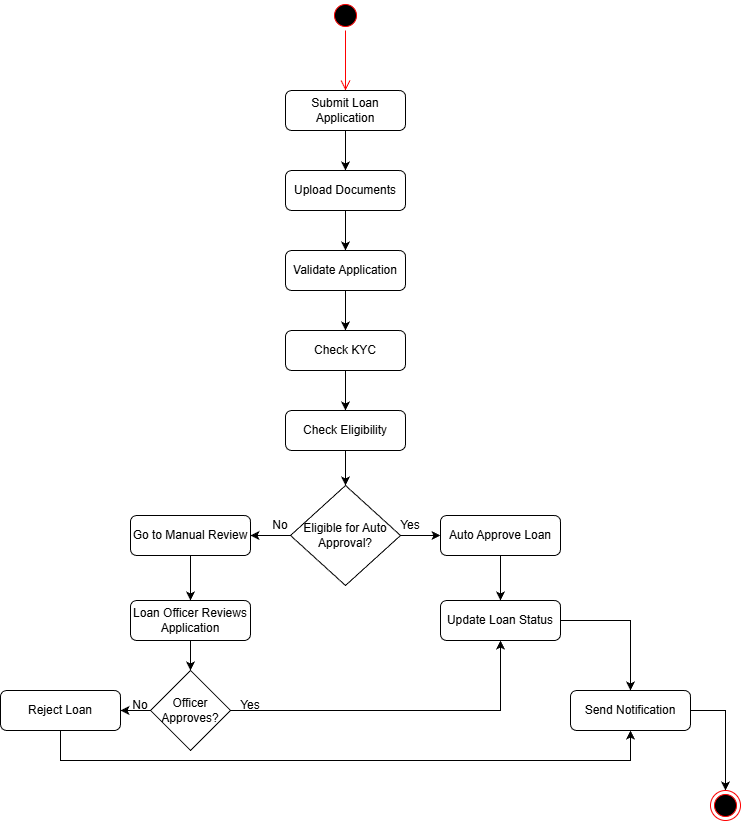

The diagram above was exported from draw.io. Its source (the exported page's mxGraphModel, read from the mxfile embedded in the PNG):
<mxGraphModel dx="1572" dy="902" grid="1" gridSize="10" guides="1" tooltips="1" connect="1" arrows="1" fold="1" page="1" pageScale="1" pageWidth="827" pageHeight="1169" background="#ffffff" math="0" shadow="0">
  <root>
    <mxCell id="0" />
    <mxCell id="1" parent="0" />
    <mxCell id="c2IiCXOe2T3U3Rh0Z9K0-1" parent="1" style="ellipse;html=1;shape=startState;fillColor=#000000;strokeColor=#ff0000;" value="" vertex="1">
      <mxGeometry height="30" width="30" x="370" as="geometry" />
    </mxCell>
    <mxCell id="c2IiCXOe2T3U3Rh0Z9K0-2" edge="1" parent="1" source="c2IiCXOe2T3U3Rh0Z9K0-1" style="edgeStyle=orthogonalEdgeStyle;html=1;verticalAlign=bottom;endArrow=open;endSize=8;strokeColor=#ff0000;rounded=0;" value="">
      <mxGeometry relative="1" as="geometry">
        <mxPoint x="385" y="90" as="targetPoint" />
      </mxGeometry>
    </mxCell>
    <mxCell id="c2IiCXOe2T3U3Rh0Z9K0-5" edge="1" parent="1" source="c2IiCXOe2T3U3Rh0Z9K0-3" style="edgeStyle=orthogonalEdgeStyle;rounded=0;orthogonalLoop=1;jettySize=auto;html=1;" target="c2IiCXOe2T3U3Rh0Z9K0-4" value="">
      <mxGeometry relative="1" as="geometry" />
    </mxCell>
    <mxCell id="c2IiCXOe2T3U3Rh0Z9K0-3" parent="1" style="rounded=1;whiteSpace=wrap;html=1;" value="Submit Loan Application" vertex="1">
      <mxGeometry height="40" width="120" x="325" y="90" as="geometry" />
    </mxCell>
    <mxCell id="c2IiCXOe2T3U3Rh0Z9K0-7" edge="1" parent="1" source="c2IiCXOe2T3U3Rh0Z9K0-4" style="edgeStyle=orthogonalEdgeStyle;rounded=0;orthogonalLoop=1;jettySize=auto;html=1;" target="c2IiCXOe2T3U3Rh0Z9K0-6" value="">
      <mxGeometry relative="1" as="geometry" />
    </mxCell>
    <mxCell id="c2IiCXOe2T3U3Rh0Z9K0-4" parent="1" style="rounded=1;whiteSpace=wrap;html=1;" value="Upload Documents" vertex="1">
      <mxGeometry height="40" width="120" x="325" y="170" as="geometry" />
    </mxCell>
    <mxCell id="c2IiCXOe2T3U3Rh0Z9K0-9" edge="1" parent="1" source="c2IiCXOe2T3U3Rh0Z9K0-6" style="edgeStyle=orthogonalEdgeStyle;rounded=0;orthogonalLoop=1;jettySize=auto;html=1;" target="c2IiCXOe2T3U3Rh0Z9K0-8" value="">
      <mxGeometry relative="1" as="geometry" />
    </mxCell>
    <mxCell id="c2IiCXOe2T3U3Rh0Z9K0-6" parent="1" style="rounded=1;whiteSpace=wrap;html=1;" value="Validate Application" vertex="1">
      <mxGeometry height="40" width="120" x="325" y="250" as="geometry" />
    </mxCell>
    <mxCell id="c2IiCXOe2T3U3Rh0Z9K0-11" edge="1" parent="1" source="c2IiCXOe2T3U3Rh0Z9K0-8" style="edgeStyle=orthogonalEdgeStyle;rounded=0;orthogonalLoop=1;jettySize=auto;html=1;" target="c2IiCXOe2T3U3Rh0Z9K0-10" value="">
      <mxGeometry relative="1" as="geometry" />
    </mxCell>
    <mxCell id="c2IiCXOe2T3U3Rh0Z9K0-8" parent="1" style="rounded=1;whiteSpace=wrap;html=1;" value="Check KYC" vertex="1">
      <mxGeometry height="40" width="120" x="325" y="330" as="geometry" />
    </mxCell>
    <mxCell id="c2IiCXOe2T3U3Rh0Z9K0-10" parent="1" style="rounded=1;whiteSpace=wrap;html=1;" value="Check Eligibility" vertex="1">
      <mxGeometry height="40" width="120" x="325" y="410" as="geometry" />
    </mxCell>
    <mxCell id="c2IiCXOe2T3U3Rh0Z9K0-18" edge="1" parent="1" source="c2IiCXOe2T3U3Rh0Z9K0-14" style="edgeStyle=orthogonalEdgeStyle;rounded=0;orthogonalLoop=1;jettySize=auto;html=1;" target="c2IiCXOe2T3U3Rh0Z9K0-17" value="">
      <mxGeometry relative="1" as="geometry" />
    </mxCell>
    <mxCell id="c2IiCXOe2T3U3Rh0Z9K0-20" edge="1" parent="1" source="c2IiCXOe2T3U3Rh0Z9K0-14" style="edgeStyle=orthogonalEdgeStyle;rounded=0;orthogonalLoop=1;jettySize=auto;html=1;" target="c2IiCXOe2T3U3Rh0Z9K0-19" value="">
      <mxGeometry relative="1" as="geometry" />
    </mxCell>
    <mxCell id="c2IiCXOe2T3U3Rh0Z9K0-14" parent="1" style="rhombus;whiteSpace=wrap;html=1;align=center;" value="Eligible for Auto Approval?" vertex="1">
      <mxGeometry height="100" width="110" x="330" y="485" as="geometry" />
    </mxCell>
    <mxCell id="c2IiCXOe2T3U3Rh0Z9K0-15" edge="1" parent="1" source="c2IiCXOe2T3U3Rh0Z9K0-10" style="endArrow=classic;html=1;rounded=0;exitX=0.5;exitY=1;exitDx=0;exitDy=0;entryX=0.5;entryY=0;entryDx=0;entryDy=0;" target="c2IiCXOe2T3U3Rh0Z9K0-14" value="">
      <mxGeometry height="50" relative="1" width="50" as="geometry">
        <mxPoint x="380" y="650" as="sourcePoint" />
        <mxPoint x="430" y="600" as="targetPoint" />
      </mxGeometry>
    </mxCell>
    <mxCell id="c2IiCXOe2T3U3Rh0Z9K0-24" edge="1" parent="1" source="c2IiCXOe2T3U3Rh0Z9K0-17" style="edgeStyle=orthogonalEdgeStyle;rounded=0;orthogonalLoop=1;jettySize=auto;html=1;" target="c2IiCXOe2T3U3Rh0Z9K0-23" value="">
      <mxGeometry relative="1" as="geometry" />
    </mxCell>
    <mxCell id="c2IiCXOe2T3U3Rh0Z9K0-17" parent="1" style="rounded=1;whiteSpace=wrap;html=1;" value="Auto Approve Loan" vertex="1">
      <mxGeometry height="40" width="120" x="480" y="515" as="geometry" />
    </mxCell>
    <mxCell id="c2IiCXOe2T3U3Rh0Z9K0-26" edge="1" parent="1" source="c2IiCXOe2T3U3Rh0Z9K0-19" style="edgeStyle=orthogonalEdgeStyle;rounded=0;orthogonalLoop=1;jettySize=auto;html=1;" target="c2IiCXOe2T3U3Rh0Z9K0-25" value="">
      <mxGeometry relative="1" as="geometry" />
    </mxCell>
    <mxCell id="c2IiCXOe2T3U3Rh0Z9K0-19" parent="1" style="rounded=1;whiteSpace=wrap;html=1;" value="Go to Manual Review" vertex="1">
      <mxGeometry height="40" width="120" x="170" y="515" as="geometry" />
    </mxCell>
    <mxCell id="c2IiCXOe2T3U3Rh0Z9K0-21" parent="1" style="text;html=1;whiteSpace=wrap;strokeColor=none;fillColor=none;align=center;verticalAlign=middle;rounded=0;" value="Yes" vertex="1">
      <mxGeometry height="30" width="60" x="420" y="510" as="geometry" />
    </mxCell>
    <mxCell id="c2IiCXOe2T3U3Rh0Z9K0-22" parent="1" style="text;html=1;whiteSpace=wrap;strokeColor=none;fillColor=none;align=center;verticalAlign=middle;rounded=0;" value="No" vertex="1">
      <mxGeometry height="30" width="60" x="290" y="510" as="geometry" />
    </mxCell>
    <mxCell id="c2IiCXOe2T3U3Rh0Z9K0-35" edge="1" parent="1" source="c2IiCXOe2T3U3Rh0Z9K0-23" style="edgeStyle=orthogonalEdgeStyle;rounded=0;orthogonalLoop=1;jettySize=auto;html=1;entryX=0.5;entryY=0;entryDx=0;entryDy=0;" target="c2IiCXOe2T3U3Rh0Z9K0-39">
      <mxGeometry relative="1" as="geometry">
        <mxPoint x="660" y="670" as="targetPoint" />
      </mxGeometry>
    </mxCell>
    <mxCell id="c2IiCXOe2T3U3Rh0Z9K0-23" parent="1" style="rounded=1;whiteSpace=wrap;html=1;" value="Update Loan Status" vertex="1">
      <mxGeometry height="40" width="120" x="480" y="600" as="geometry" />
    </mxCell>
    <mxCell id="c2IiCXOe2T3U3Rh0Z9K0-28" edge="1" parent="1" source="c2IiCXOe2T3U3Rh0Z9K0-25" style="edgeStyle=orthogonalEdgeStyle;rounded=0;orthogonalLoop=1;jettySize=auto;html=1;" target="c2IiCXOe2T3U3Rh0Z9K0-27" value="">
      <mxGeometry relative="1" as="geometry" />
    </mxCell>
    <mxCell id="c2IiCXOe2T3U3Rh0Z9K0-25" parent="1" style="rounded=1;whiteSpace=wrap;html=1;" value="Loan Officer Reviews Application" vertex="1">
      <mxGeometry height="40" width="120" x="170" y="600" as="geometry" />
    </mxCell>
    <mxCell id="c2IiCXOe2T3U3Rh0Z9K0-29" edge="1" parent="1" source="c2IiCXOe2T3U3Rh0Z9K0-27" style="edgeStyle=orthogonalEdgeStyle;rounded=0;orthogonalLoop=1;jettySize=auto;html=1;entryX=0.5;entryY=1;entryDx=0;entryDy=0;" target="c2IiCXOe2T3U3Rh0Z9K0-23">
      <mxGeometry relative="1" as="geometry" />
    </mxCell>
    <mxCell id="c2IiCXOe2T3U3Rh0Z9K0-32" edge="1" parent="1" source="c2IiCXOe2T3U3Rh0Z9K0-27" style="edgeStyle=orthogonalEdgeStyle;rounded=0;orthogonalLoop=1;jettySize=auto;html=1;" target="c2IiCXOe2T3U3Rh0Z9K0-31" value="">
      <mxGeometry relative="1" as="geometry" />
    </mxCell>
    <mxCell id="c2IiCXOe2T3U3Rh0Z9K0-27" parent="1" style="rhombus;whiteSpace=wrap;html=1;" value="Officer Approves?" vertex="1">
      <mxGeometry height="80" width="80" x="190" y="670" as="geometry" />
    </mxCell>
    <mxCell id="c2IiCXOe2T3U3Rh0Z9K0-30" parent="1" style="text;html=1;whiteSpace=wrap;strokeColor=none;fillColor=none;align=center;verticalAlign=middle;rounded=0;" value="Yes" vertex="1">
      <mxGeometry height="30" width="60" x="260" y="690" as="geometry" />
    </mxCell>
    <mxCell id="c2IiCXOe2T3U3Rh0Z9K0-43" edge="1" parent="1" source="c2IiCXOe2T3U3Rh0Z9K0-31" style="edgeStyle=orthogonalEdgeStyle;rounded=0;orthogonalLoop=1;jettySize=auto;html=1;entryX=0.5;entryY=1;entryDx=0;entryDy=0;" target="c2IiCXOe2T3U3Rh0Z9K0-39">
      <mxGeometry relative="1" as="geometry">
        <Array as="points">
          <mxPoint x="100" y="760" />
          <mxPoint x="670" y="760" />
        </Array>
      </mxGeometry>
    </mxCell>
    <mxCell id="c2IiCXOe2T3U3Rh0Z9K0-31" parent="1" style="rounded=1;whiteSpace=wrap;html=1;" value="Reject Loan" vertex="1">
      <mxGeometry height="40" width="120" x="40" y="690" as="geometry" />
    </mxCell>
    <mxCell id="c2IiCXOe2T3U3Rh0Z9K0-33" parent="1" style="text;html=1;whiteSpace=wrap;strokeColor=none;fillColor=none;align=center;verticalAlign=middle;rounded=0;" value="No" vertex="1">
      <mxGeometry height="30" width="60" x="150" y="690" as="geometry" />
    </mxCell>
    <mxCell id="c2IiCXOe2T3U3Rh0Z9K0-42" edge="1" parent="1" source="c2IiCXOe2T3U3Rh0Z9K0-39" style="edgeStyle=orthogonalEdgeStyle;rounded=0;orthogonalLoop=1;jettySize=auto;html=1;exitX=1;exitY=0.5;exitDx=0;exitDy=0;entryX=0.5;entryY=0;entryDx=0;entryDy=0;" target="c2IiCXOe2T3U3Rh0Z9K0-41">
      <mxGeometry relative="1" as="geometry" />
    </mxCell>
    <mxCell id="c2IiCXOe2T3U3Rh0Z9K0-39" parent="1" style="rounded=1;whiteSpace=wrap;html=1;" value="Send Notification" vertex="1">
      <mxGeometry height="40" width="120" x="610" y="690" as="geometry" />
    </mxCell>
    <mxCell id="c2IiCXOe2T3U3Rh0Z9K0-41" parent="1" style="ellipse;html=1;shape=endState;fillColor=#000000;strokeColor=#ff0000;" value="" vertex="1">
      <mxGeometry height="30" width="30" x="750" y="790" as="geometry" />
    </mxCell>
  </root>
</mxGraphModel>